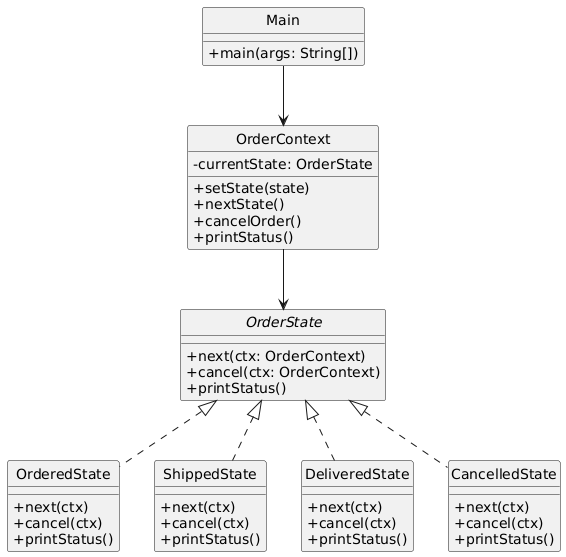

The diagram above was rendered by PlantUML. Its source (embedded in the PNG):
@startuml
skinparam style strictuml
skinparam classAttributeIconSize 0

' === Interfaces ===
interface OrderState {
    +next(ctx: OrderContext)
    +cancel(ctx: OrderContext)
    +printStatus()
}

' === Concrete States ===
class OrderedState {
    +next(ctx)
    +cancel(ctx)
    +printStatus()
}

class ShippedState {
    +next(ctx)
    +cancel(ctx)
    +printStatus()
}

class DeliveredState {
    +next(ctx)
    +cancel(ctx)
    +printStatus()
}

class CancelledState {
    +next(ctx)
    +cancel(ctx)
    +printStatus()
}

' === Context ===
class OrderContext {
    -currentState: OrderState
    +setState(state)
    +nextState()
    +cancelOrder()
    +printStatus()
}

class Main {
    +main(args: String[])
}

' === Relationships ===
OrderState <|.. OrderedState
OrderState <|.. ShippedState
OrderState <|.. DeliveredState
OrderState <|.. CancelledState
OrderContext --> OrderState
Main --> OrderContext
@enduml